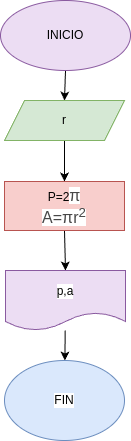

The diagram above was exported from draw.io. Its source (the exported page's mxGraphModel, read from the mxfile embedded in the PNG):
<mxGraphModel dx="576" dy="461" grid="1" gridSize="10" guides="1" tooltips="1" connect="1" arrows="1" fold="1" page="1" pageScale="1" pageWidth="827" pageHeight="1169" math="0" shadow="0">
  <root>
    <mxCell id="0" />
    <mxCell id="1" parent="0" />
    <mxCell id="7" style="edgeStyle=none;html=1;exitX=0.5;exitY=1;exitDx=0;exitDy=0;entryX=0.5;entryY=0;entryDx=0;entryDy=0;" edge="1" parent="1" source="2" target="6">
      <mxGeometry relative="1" as="geometry" />
    </mxCell>
    <mxCell id="2" value="&lt;font color=&quot;#000000&quot;&gt;INICIO&lt;/font&gt;" style="ellipse;whiteSpace=wrap;html=1;fillColor=#ecddf3;strokeColor=#8a5aa0;fillStyle=auto;" vertex="1" parent="1">
      <mxGeometry x="350" y="40" width="130" height="70" as="geometry" />
    </mxCell>
    <mxCell id="5" style="edgeStyle=none;html=1;" edge="1" parent="1">
      <mxGeometry relative="1" as="geometry">
        <mxPoint x="415" y="150" as="targetPoint" />
        <mxPoint x="415" y="160" as="sourcePoint" />
      </mxGeometry>
    </mxCell>
    <mxCell id="9" style="edgeStyle=none;html=1;exitX=0.5;exitY=1;exitDx=0;exitDy=0;" edge="1" parent="1" source="6" target="8">
      <mxGeometry relative="1" as="geometry" />
    </mxCell>
    <mxCell id="6" value="&lt;font color=&quot;#000000&quot;&gt;r&lt;/font&gt;" style="shape=parallelogram;perimeter=parallelogramPerimeter;whiteSpace=wrap;html=1;fixedSize=1;fillColor=#d5e8d4;strokeColor=#82b366;" vertex="1" parent="1">
      <mxGeometry x="354" y="140" width="120" height="40" as="geometry" />
    </mxCell>
    <mxCell id="12" style="edgeStyle=none;html=1;exitX=0.5;exitY=1;exitDx=0;exitDy=0;entryX=0.5;entryY=0;entryDx=0;entryDy=0;fontColor=#000000;" edge="1" parent="1" source="8" target="11">
      <mxGeometry relative="1" as="geometry" />
    </mxCell>
    <mxCell id="8" value="&lt;font color=&quot;#000000&quot;&gt;P=2&lt;/font&gt;&lt;span style=&quot;color: rgb(71, 71, 71); font-family: &amp;quot;Google Sans&amp;quot;, Arial, sans-serif; font-size: 16px; text-align: start; background-color: rgb(255, 255, 255);&quot;&gt;π&lt;br&gt;A=&lt;/span&gt;&lt;span style=&quot;color: rgb(71, 71, 71); font-family: &amp;quot;Google Sans&amp;quot;, Arial, sans-serif; font-size: 16px; text-align: start; background-color: rgb(255, 255, 255);&quot;&gt;πr&lt;sup&gt;2&lt;/sup&gt;&lt;/span&gt;&lt;span style=&quot;color: rgb(71, 71, 71); font-family: &amp;quot;Google Sans&amp;quot;, Arial, sans-serif; font-size: 16px; text-align: start; background-color: rgb(255, 255, 255);&quot;&gt;&lt;br&gt;&lt;/span&gt;" style="rounded=0;whiteSpace=wrap;html=1;fillColor=#f8cecc;strokeColor=#b85450;" vertex="1" parent="1">
      <mxGeometry x="354" y="221" width="120" height="49" as="geometry" />
    </mxCell>
    <mxCell id="14" style="edgeStyle=none;html=1;fontColor=#000000;" edge="1" parent="1" source="11" target="13">
      <mxGeometry relative="1" as="geometry" />
    </mxCell>
    <mxCell id="11" value="p,a" style="shape=document;whiteSpace=wrap;html=1;boundedLbl=1;labelBackgroundColor=#FFFFFF;fillStyle=auto;strokeColor=#8a5aa0;fontColor=#000000;fillColor=#ecddf3;" vertex="1" parent="1">
      <mxGeometry x="355" y="310" width="120" height="60" as="geometry" />
    </mxCell>
    <mxCell id="13" value="&lt;font color=&quot;#000000&quot;&gt;FIN&lt;/font&gt;" style="ellipse;whiteSpace=wrap;html=1;labelBackgroundColor=#FFFFFF;fillStyle=auto;strokeColor=#6c8ebf;fillColor=#dae8fc;" vertex="1" parent="1">
      <mxGeometry x="354" y="400" width="120" height="80" as="geometry" />
    </mxCell>
  </root>
</mxGraphModel>